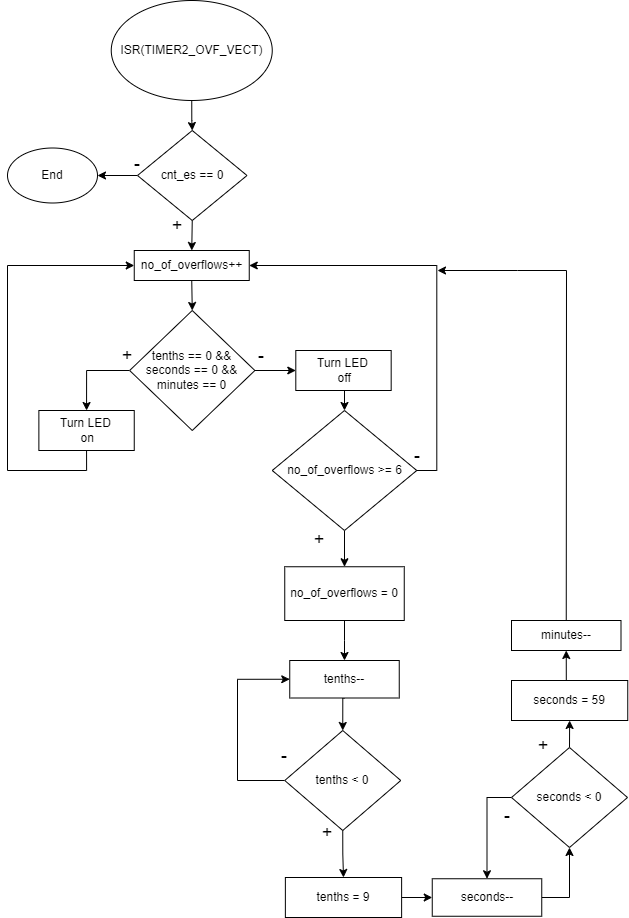

The diagram above was exported from draw.io. Its source (the exported page's mxGraphModel, read from the mxfile embedded in the PNG):
<mxGraphModel dx="1662" dy="786" grid="1" gridSize="10" guides="1" tooltips="1" connect="1" arrows="1" fold="1" page="1" pageScale="1" pageWidth="827" pageHeight="1169" math="0" shadow="0">
  <root>
    <mxCell id="0" />
    <mxCell id="1" parent="0" />
    <mxCell id="FD_cE9U2zUKcalEn1_fh-1" value="" style="edgeStyle=orthogonalEdgeStyle;rounded=0;orthogonalLoop=1;jettySize=auto;html=1;" parent="1" source="FD_cE9U2zUKcalEn1_fh-2" target="FD_cE9U2zUKcalEn1_fh-5" edge="1">
      <mxGeometry relative="1" as="geometry" />
    </mxCell>
    <mxCell id="FD_cE9U2zUKcalEn1_fh-2" value="ISR(TIMER2_OVF_VECT)" style="ellipse;whiteSpace=wrap;html=1;" parent="1" vertex="1">
      <mxGeometry x="263.75" y="30" width="161" height="100" as="geometry" />
    </mxCell>
    <mxCell id="FD_cE9U2zUKcalEn1_fh-4" style="edgeStyle=orthogonalEdgeStyle;rounded=0;orthogonalLoop=1;jettySize=auto;html=1;exitX=0;exitY=0.5;exitDx=0;exitDy=0;" parent="1" source="FD_cE9U2zUKcalEn1_fh-5" target="FD_cE9U2zUKcalEn1_fh-11" edge="1">
      <mxGeometry relative="1" as="geometry" />
    </mxCell>
    <mxCell id="FD_cE9U2zUKcalEn1_fh-47" style="edgeStyle=orthogonalEdgeStyle;rounded=0;orthogonalLoop=1;jettySize=auto;html=1;exitX=0.5;exitY=1;exitDx=0;exitDy=0;entryX=0.5;entryY=0;entryDx=0;entryDy=0;" parent="1" source="FD_cE9U2zUKcalEn1_fh-5" target="FD_cE9U2zUKcalEn1_fh-7" edge="1">
      <mxGeometry relative="1" as="geometry" />
    </mxCell>
    <mxCell id="FD_cE9U2zUKcalEn1_fh-5" value="cnt_es == 0" style="rhombus;whiteSpace=wrap;html=1;" parent="1" vertex="1">
      <mxGeometry x="290" y="160" width="109.5" height="90" as="geometry" />
    </mxCell>
    <mxCell id="FD_cE9U2zUKcalEn1_fh-49" style="edgeStyle=orthogonalEdgeStyle;rounded=0;orthogonalLoop=1;jettySize=auto;html=1;exitX=0.5;exitY=1;exitDx=0;exitDy=0;entryX=0.5;entryY=0;entryDx=0;entryDy=0;" parent="1" source="FD_cE9U2zUKcalEn1_fh-7" target="FD_cE9U2zUKcalEn1_fh-50" edge="1">
      <mxGeometry relative="1" as="geometry">
        <mxPoint x="344.47058823529414" y="335" as="targetPoint" />
      </mxGeometry>
    </mxCell>
    <mxCell id="FD_cE9U2zUKcalEn1_fh-7" value="no_of_overflows++" style="whiteSpace=wrap;html=1;" parent="1" vertex="1">
      <mxGeometry x="286.75" y="280" width="115" height="30" as="geometry" />
    </mxCell>
    <mxCell id="FD_cE9U2zUKcalEn1_fh-79" style="edgeStyle=orthogonalEdgeStyle;rounded=0;orthogonalLoop=1;jettySize=auto;html=1;exitX=0.5;exitY=1;exitDx=0;exitDy=0;entryX=0.5;entryY=0;entryDx=0;entryDy=0;" parent="1" source="FD_cE9U2zUKcalEn1_fh-10" target="FD_cE9U2zUKcalEn1_fh-17" edge="1">
      <mxGeometry relative="1" as="geometry" />
    </mxCell>
    <mxCell id="FD_cE9U2zUKcalEn1_fh-80" style="edgeStyle=orthogonalEdgeStyle;rounded=0;orthogonalLoop=1;jettySize=auto;html=1;exitX=1;exitY=0.5;exitDx=0;exitDy=0;entryX=1;entryY=0.5;entryDx=0;entryDy=0;" parent="1" source="FD_cE9U2zUKcalEn1_fh-10" target="FD_cE9U2zUKcalEn1_fh-7" edge="1">
      <mxGeometry relative="1" as="geometry" />
    </mxCell>
    <mxCell id="FD_cE9U2zUKcalEn1_fh-10" value="no_of_overflows &amp;gt;= 6" style="rhombus;whiteSpace=wrap;html=1;" parent="1" vertex="1">
      <mxGeometry x="424.75" y="440" width="144.5" height="120" as="geometry" />
    </mxCell>
    <mxCell id="FD_cE9U2zUKcalEn1_fh-11" value="End" style="ellipse;whiteSpace=wrap;html=1;" parent="1" vertex="1">
      <mxGeometry x="160" y="177.5" width="90" height="55" as="geometry" />
    </mxCell>
    <mxCell id="FD_cE9U2zUKcalEn1_fh-12" value="&lt;font style=&quot;font-size: 18px;&quot;&gt;-&lt;/font&gt;" style="text;html=1;strokeColor=none;fillColor=none;align=center;verticalAlign=middle;whiteSpace=wrap;rounded=0;" parent="1" vertex="1">
      <mxGeometry x="260" y="177.5" width="60" height="30" as="geometry" />
    </mxCell>
    <mxCell id="FD_cE9U2zUKcalEn1_fh-14" value="&lt;font style=&quot;font-size: 18px;&quot;&gt;+&lt;/font&gt;" style="text;html=1;strokeColor=none;fillColor=none;align=center;verticalAlign=middle;whiteSpace=wrap;rounded=0;" parent="1" vertex="1">
      <mxGeometry x="300" y="240" width="60" height="30" as="geometry" />
    </mxCell>
    <mxCell id="FD_cE9U2zUKcalEn1_fh-15" value="&lt;font style=&quot;font-size: 18px;&quot;&gt;+&lt;/font&gt;" style="text;html=1;strokeColor=none;fillColor=none;align=center;verticalAlign=middle;whiteSpace=wrap;rounded=0;" parent="1" vertex="1">
      <mxGeometry x="442.25" y="554" width="60" height="30" as="geometry" />
    </mxCell>
    <mxCell id="FD_cE9U2zUKcalEn1_fh-63" style="edgeStyle=orthogonalEdgeStyle;rounded=0;orthogonalLoop=1;jettySize=auto;html=1;exitX=0.5;exitY=1;exitDx=0;exitDy=0;entryX=0.5;entryY=0;entryDx=0;entryDy=0;" parent="1" source="FD_cE9U2zUKcalEn1_fh-17" target="FD_cE9U2zUKcalEn1_fh-19" edge="1">
      <mxGeometry relative="1" as="geometry" />
    </mxCell>
    <mxCell id="FD_cE9U2zUKcalEn1_fh-17" value="no_of_overflows = 0" style="whiteSpace=wrap;html=1;" parent="1" vertex="1">
      <mxGeometry x="437.25" y="596.25" width="119.5" height="53.75" as="geometry" />
    </mxCell>
    <mxCell id="FD_cE9U2zUKcalEn1_fh-64" style="edgeStyle=orthogonalEdgeStyle;rounded=0;orthogonalLoop=1;jettySize=auto;html=1;exitX=0.5;exitY=1;exitDx=0;exitDy=0;entryX=0.5;entryY=0;entryDx=0;entryDy=0;" parent="1" source="FD_cE9U2zUKcalEn1_fh-19" target="FD_cE9U2zUKcalEn1_fh-22" edge="1">
      <mxGeometry relative="1" as="geometry" />
    </mxCell>
    <mxCell id="FD_cE9U2zUKcalEn1_fh-19" value="tenths--" style="whiteSpace=wrap;html=1;" parent="1" vertex="1">
      <mxGeometry x="442.25" y="690" width="109.5" height="37.5" as="geometry" />
    </mxCell>
    <mxCell id="FD_cE9U2zUKcalEn1_fh-65" style="edgeStyle=orthogonalEdgeStyle;rounded=0;orthogonalLoop=1;jettySize=auto;html=1;exitX=0.5;exitY=1;exitDx=0;exitDy=0;entryX=0.5;entryY=0;entryDx=0;entryDy=0;" parent="1" source="FD_cE9U2zUKcalEn1_fh-22" target="FD_cE9U2zUKcalEn1_fh-25" edge="1">
      <mxGeometry relative="1" as="geometry" />
    </mxCell>
    <mxCell id="FD_cE9U2zUKcalEn1_fh-84" style="edgeStyle=orthogonalEdgeStyle;rounded=0;orthogonalLoop=1;jettySize=auto;html=1;exitX=0;exitY=0.5;exitDx=0;exitDy=0;entryX=0;entryY=0.5;entryDx=0;entryDy=0;" parent="1" source="FD_cE9U2zUKcalEn1_fh-22" target="FD_cE9U2zUKcalEn1_fh-19" edge="1">
      <mxGeometry relative="1" as="geometry">
        <Array as="points">
          <mxPoint x="390" y="810" />
          <mxPoint x="390" y="709" />
        </Array>
      </mxGeometry>
    </mxCell>
    <mxCell id="FD_cE9U2zUKcalEn1_fh-22" value="tenths &amp;lt; 0" style="rhombus;whiteSpace=wrap;html=1;rounded=0;" parent="1" vertex="1">
      <mxGeometry x="437.25" y="760" width="116" height="100" as="geometry" />
    </mxCell>
    <mxCell id="FD_cE9U2zUKcalEn1_fh-23" value="&lt;font style=&quot;font-size: 18px;&quot;&gt;-&lt;/font&gt;" style="text;html=1;strokeColor=none;fillColor=none;align=center;verticalAlign=middle;whiteSpace=wrap;rounded=0;" parent="1" vertex="1">
      <mxGeometry x="407.38" y="770" width="60" height="30" as="geometry" />
    </mxCell>
    <mxCell id="FD_cE9U2zUKcalEn1_fh-81" style="edgeStyle=orthogonalEdgeStyle;rounded=0;orthogonalLoop=1;jettySize=auto;html=1;exitX=1;exitY=0.5;exitDx=0;exitDy=0;entryX=0;entryY=0.5;entryDx=0;entryDy=0;" parent="1" source="FD_cE9U2zUKcalEn1_fh-25" target="FD_cE9U2zUKcalEn1_fh-27" edge="1">
      <mxGeometry relative="1" as="geometry" />
    </mxCell>
    <mxCell id="FD_cE9U2zUKcalEn1_fh-25" value="tenths = 9" style="whiteSpace=wrap;html=1;rounded=0;" parent="1" vertex="1">
      <mxGeometry x="437.87" y="907" width="116.25" height="40" as="geometry" />
    </mxCell>
    <mxCell id="FD_cE9U2zUKcalEn1_fh-85" style="edgeStyle=orthogonalEdgeStyle;rounded=0;orthogonalLoop=1;jettySize=auto;html=1;exitX=1;exitY=0.5;exitDx=0;exitDy=0;entryX=0.5;entryY=1;entryDx=0;entryDy=0;" parent="1" source="FD_cE9U2zUKcalEn1_fh-27" target="FD_cE9U2zUKcalEn1_fh-30" edge="1">
      <mxGeometry relative="1" as="geometry" />
    </mxCell>
    <mxCell id="FD_cE9U2zUKcalEn1_fh-27" value="seconds--" style="whiteSpace=wrap;html=1;" parent="1" vertex="1">
      <mxGeometry x="584.75" y="908.25" width="109.5" height="37.5" as="geometry" />
    </mxCell>
    <mxCell id="FD_cE9U2zUKcalEn1_fh-86" style="edgeStyle=orthogonalEdgeStyle;rounded=0;orthogonalLoop=1;jettySize=auto;html=1;exitX=0;exitY=0.5;exitDx=0;exitDy=0;entryX=0.5;entryY=0;entryDx=0;entryDy=0;" parent="1" source="FD_cE9U2zUKcalEn1_fh-30" target="FD_cE9U2zUKcalEn1_fh-27" edge="1">
      <mxGeometry relative="1" as="geometry" />
    </mxCell>
    <mxCell id="FD_cE9U2zUKcalEn1_fh-87" style="edgeStyle=orthogonalEdgeStyle;rounded=0;orthogonalLoop=1;jettySize=auto;html=1;exitX=0.5;exitY=0;exitDx=0;exitDy=0;entryX=0.5;entryY=1;entryDx=0;entryDy=0;" parent="1" source="FD_cE9U2zUKcalEn1_fh-30" target="FD_cE9U2zUKcalEn1_fh-32" edge="1">
      <mxGeometry relative="1" as="geometry" />
    </mxCell>
    <mxCell id="FD_cE9U2zUKcalEn1_fh-30" value="seconds &amp;lt; 0" style="rhombus;whiteSpace=wrap;html=1;rounded=0;" parent="1" vertex="1">
      <mxGeometry x="664" y="777" width="116" height="100" as="geometry" />
    </mxCell>
    <mxCell id="FD_cE9U2zUKcalEn1_fh-88" style="edgeStyle=orthogonalEdgeStyle;rounded=0;orthogonalLoop=1;jettySize=auto;html=1;exitX=0.5;exitY=0;exitDx=0;exitDy=0;entryX=0.5;entryY=1;entryDx=0;entryDy=0;" parent="1" source="FD_cE9U2zUKcalEn1_fh-32" target="FD_cE9U2zUKcalEn1_fh-34" edge="1">
      <mxGeometry relative="1" as="geometry" />
    </mxCell>
    <mxCell id="FD_cE9U2zUKcalEn1_fh-32" value="seconds = 59" style="whiteSpace=wrap;html=1;rounded=0;" parent="1" vertex="1">
      <mxGeometry x="664" y="710" width="116.25" height="40" as="geometry" />
    </mxCell>
    <mxCell id="FD_cE9U2zUKcalEn1_fh-34" value="minutes--" style="whiteSpace=wrap;html=1;" parent="1" vertex="1">
      <mxGeometry x="664" y="650" width="109.5" height="30" as="geometry" />
    </mxCell>
    <mxCell id="FD_cE9U2zUKcalEn1_fh-40" value="&lt;font style=&quot;font-size: 18px;&quot;&gt;-&lt;/font&gt;" style="text;html=1;strokeColor=none;fillColor=none;align=center;verticalAlign=middle;whiteSpace=wrap;rounded=0;" parent="1" vertex="1">
      <mxGeometry x="630" y="830" width="60" height="30" as="geometry" />
    </mxCell>
    <mxCell id="FD_cE9U2zUKcalEn1_fh-42" value="&lt;font style=&quot;font-size: 18px;&quot;&gt;+&lt;/font&gt;" style="text;html=1;strokeColor=none;fillColor=none;align=center;verticalAlign=middle;whiteSpace=wrap;rounded=0;" parent="1" vertex="1">
      <mxGeometry x="450" y="847" width="60" height="30" as="geometry" />
    </mxCell>
    <mxCell id="FD_cE9U2zUKcalEn1_fh-43" value="&lt;font style=&quot;font-size: 18px;&quot;&gt;+&lt;/font&gt;" style="text;html=1;strokeColor=none;fillColor=none;align=center;verticalAlign=middle;whiteSpace=wrap;rounded=0;" parent="1" vertex="1">
      <mxGeometry x="664" y="760" width="64" height="30" as="geometry" />
    </mxCell>
    <mxCell id="FD_cE9U2zUKcalEn1_fh-54" style="edgeStyle=orthogonalEdgeStyle;rounded=0;orthogonalLoop=1;jettySize=auto;html=1;exitX=0;exitY=0.5;exitDx=0;exitDy=0;entryX=0.5;entryY=0;entryDx=0;entryDy=0;" parent="1" source="FD_cE9U2zUKcalEn1_fh-50" target="FD_cE9U2zUKcalEn1_fh-53" edge="1">
      <mxGeometry relative="1" as="geometry" />
    </mxCell>
    <mxCell id="5eDRoMZtDSP4tp-rh2f_-2" style="edgeStyle=orthogonalEdgeStyle;rounded=0;orthogonalLoop=1;jettySize=auto;html=1;exitX=1;exitY=0.5;exitDx=0;exitDy=0;entryX=0;entryY=0.5;entryDx=0;entryDy=0;" parent="1" source="FD_cE9U2zUKcalEn1_fh-50" target="5eDRoMZtDSP4tp-rh2f_-1" edge="1">
      <mxGeometry relative="1" as="geometry" />
    </mxCell>
    <mxCell id="FD_cE9U2zUKcalEn1_fh-50" value="tenths == 0 &amp;amp;&amp;amp; seconds == 0 &amp;amp;&amp;amp; minutes == 0" style="rhombus;whiteSpace=wrap;html=1;" parent="1" vertex="1">
      <mxGeometry x="282.13" y="340" width="125.25" height="120" as="geometry" />
    </mxCell>
    <mxCell id="FD_cE9U2zUKcalEn1_fh-76" style="edgeStyle=orthogonalEdgeStyle;rounded=0;orthogonalLoop=1;jettySize=auto;html=1;exitX=0.5;exitY=1;exitDx=0;exitDy=0;entryX=0;entryY=0.5;entryDx=0;entryDy=0;" parent="1" source="FD_cE9U2zUKcalEn1_fh-53" target="FD_cE9U2zUKcalEn1_fh-7" edge="1">
      <mxGeometry relative="1" as="geometry">
        <mxPoint x="280" y="300" as="targetPoint" />
        <Array as="points">
          <mxPoint x="239" y="500" />
          <mxPoint x="160" y="500" />
          <mxPoint x="160" y="295" />
        </Array>
      </mxGeometry>
    </mxCell>
    <mxCell id="FD_cE9U2zUKcalEn1_fh-53" value="Turn LED&lt;br&gt;&amp;nbsp;on" style="rounded=0;whiteSpace=wrap;html=1;" parent="1" vertex="1">
      <mxGeometry x="191.37" y="440" width="95.38" height="40" as="geometry" />
    </mxCell>
    <mxCell id="FD_cE9U2zUKcalEn1_fh-56" value="&lt;font style=&quot;font-size: 18px;&quot;&gt;+&lt;/font&gt;" style="text;html=1;strokeColor=none;fillColor=none;align=center;verticalAlign=middle;whiteSpace=wrap;rounded=0;" parent="1" vertex="1">
      <mxGeometry x="250" y="370" width="60" height="30" as="geometry" />
    </mxCell>
    <mxCell id="FD_cE9U2zUKcalEn1_fh-57" value="&lt;font style=&quot;font-size: 18px;&quot;&gt;-&lt;/font&gt;" style="text;html=1;strokeColor=none;fillColor=none;align=center;verticalAlign=middle;whiteSpace=wrap;rounded=0;" parent="1" vertex="1">
      <mxGeometry x="540" y="470" width="60" height="30" as="geometry" />
    </mxCell>
    <mxCell id="FD_cE9U2zUKcalEn1_fh-93" value="" style="endArrow=classic;html=1;rounded=0;exitX=0.5;exitY=0;exitDx=0;exitDy=0;" parent="1" source="FD_cE9U2zUKcalEn1_fh-34" edge="1">
      <mxGeometry width="50" height="50" relative="1" as="geometry">
        <mxPoint x="540" y="600" as="sourcePoint" />
        <mxPoint x="590" y="300" as="targetPoint" />
        <Array as="points">
          <mxPoint x="719" y="300" />
          <mxPoint x="670" y="300" />
        </Array>
      </mxGeometry>
    </mxCell>
    <mxCell id="5eDRoMZtDSP4tp-rh2f_-3" style="edgeStyle=orthogonalEdgeStyle;rounded=0;orthogonalLoop=1;jettySize=auto;html=1;exitX=0.5;exitY=1;exitDx=0;exitDy=0;entryX=0.5;entryY=0;entryDx=0;entryDy=0;" parent="1" source="5eDRoMZtDSP4tp-rh2f_-1" target="FD_cE9U2zUKcalEn1_fh-10" edge="1">
      <mxGeometry relative="1" as="geometry" />
    </mxCell>
    <mxCell id="5eDRoMZtDSP4tp-rh2f_-1" value="Turn LED&lt;br&gt;&amp;nbsp;off" style="rounded=0;whiteSpace=wrap;html=1;" parent="1" vertex="1">
      <mxGeometry x="448.3" y="380" width="95.38" height="40" as="geometry" />
    </mxCell>
    <mxCell id="3gFw0KsbcaF23vqQqwmi-1" value="&lt;font style=&quot;font-size: 18px;&quot;&gt;-&lt;/font&gt;" style="text;html=1;strokeColor=none;fillColor=none;align=center;verticalAlign=middle;whiteSpace=wrap;rounded=0;" parent="1" vertex="1">
      <mxGeometry x="384" y="370" width="60" height="30" as="geometry" />
    </mxCell>
  </root>
</mxGraphModel>